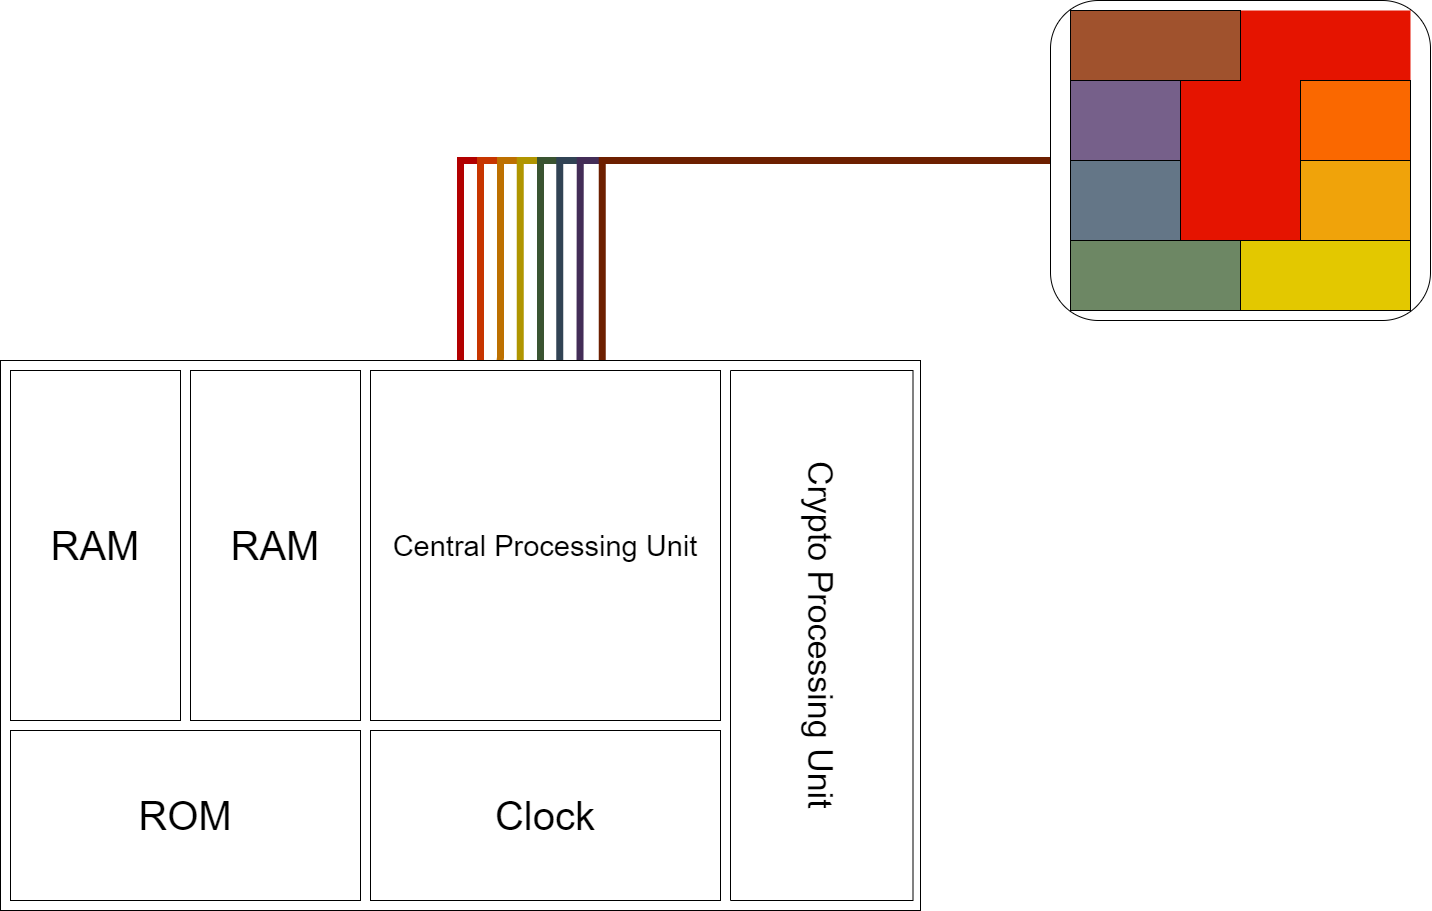

The diagram above was exported from draw.io. Its source (the exported page's mxGraphModel, read from the mxfile embedded in the PNG):
<mxGraphModel dx="3035" dy="1637" grid="1" gridSize="10" guides="1" tooltips="1" connect="1" arrows="1" fold="1" page="1" pageScale="1" pageWidth="850" pageHeight="1100" math="0" shadow="0">
  <root>
    <mxCell id="0" />
    <mxCell id="1" parent="0" />
    <mxCell id="7aA4M2Yn1Sq9XQlvkvaf-12" style="edgeStyle=orthogonalEdgeStyle;rounded=0;orthogonalLoop=1;jettySize=auto;html=1;strokeWidth=7;endArrow=none;endFill=0;fillColor=#e51400;strokeColor=#B20000;" edge="1" parent="1" source="7aA4M2Yn1Sq9XQlvkvaf-1" target="7aA4M2Yn1Sq9XQlvkvaf-11">
      <mxGeometry relative="1" as="geometry" />
    </mxCell>
    <mxCell id="7aA4M2Yn1Sq9XQlvkvaf-13" style="edgeStyle=orthogonalEdgeStyle;rounded=0;orthogonalLoop=1;jettySize=auto;html=1;entryX=0.521;entryY=0.001;entryDx=0;entryDy=0;entryPerimeter=0;endArrow=none;endFill=0;strokeWidth=7;fillColor=#fa6800;strokeColor=#C73500;" edge="1" parent="1" source="7aA4M2Yn1Sq9XQlvkvaf-1" target="7aA4M2Yn1Sq9XQlvkvaf-11">
      <mxGeometry relative="1" as="geometry">
        <Array as="points">
          <mxPoint x="-200" y="240" />
          <mxPoint x="-200" y="441" />
        </Array>
      </mxGeometry>
    </mxCell>
    <mxCell id="7aA4M2Yn1Sq9XQlvkvaf-14" style="edgeStyle=orthogonalEdgeStyle;rounded=0;orthogonalLoop=1;jettySize=auto;html=1;entryX=0.543;entryY=0.001;entryDx=0;entryDy=0;entryPerimeter=0;endArrow=none;endFill=0;strokeWidth=7;fillColor=#f0a30a;strokeColor=#BD7000;" edge="1" parent="1" source="7aA4M2Yn1Sq9XQlvkvaf-1" target="7aA4M2Yn1Sq9XQlvkvaf-11">
      <mxGeometry relative="1" as="geometry">
        <Array as="points">
          <mxPoint x="-180" y="240" />
          <mxPoint x="-180" y="437" />
        </Array>
      </mxGeometry>
    </mxCell>
    <mxCell id="7aA4M2Yn1Sq9XQlvkvaf-15" style="edgeStyle=orthogonalEdgeStyle;rounded=0;orthogonalLoop=1;jettySize=auto;html=1;entryX=0.565;entryY=0;entryDx=0;entryDy=0;entryPerimeter=0;endArrow=none;endFill=0;strokeWidth=7;fillColor=#e3c800;strokeColor=#B09500;" edge="1" parent="1" source="7aA4M2Yn1Sq9XQlvkvaf-1" target="7aA4M2Yn1Sq9XQlvkvaf-11">
      <mxGeometry relative="1" as="geometry" />
    </mxCell>
    <mxCell id="7aA4M2Yn1Sq9XQlvkvaf-16" style="edgeStyle=orthogonalEdgeStyle;rounded=0;orthogonalLoop=1;jettySize=auto;html=1;endArrow=none;endFill=0;strokeWidth=7;entryX=0.587;entryY=0;entryDx=0;entryDy=0;entryPerimeter=0;fillColor=#6d8764;strokeColor=#3A5431;" edge="1" parent="1" source="7aA4M2Yn1Sq9XQlvkvaf-1" target="7aA4M2Yn1Sq9XQlvkvaf-11">
      <mxGeometry relative="1" as="geometry">
        <mxPoint x="-90" y="290" as="targetPoint" />
      </mxGeometry>
    </mxCell>
    <mxCell id="7aA4M2Yn1Sq9XQlvkvaf-17" style="edgeStyle=orthogonalEdgeStyle;rounded=0;orthogonalLoop=1;jettySize=auto;html=1;endArrow=none;endFill=0;strokeWidth=7;entryX=0.608;entryY=0.002;entryDx=0;entryDy=0;entryPerimeter=0;fillColor=#647687;strokeColor=#314354;" edge="1" parent="1" source="7aA4M2Yn1Sq9XQlvkvaf-1" target="7aA4M2Yn1Sq9XQlvkvaf-11">
      <mxGeometry relative="1" as="geometry">
        <mxPoint x="-110" y="290" as="targetPoint" />
      </mxGeometry>
    </mxCell>
    <mxCell id="7aA4M2Yn1Sq9XQlvkvaf-18" style="edgeStyle=orthogonalEdgeStyle;rounded=0;orthogonalLoop=1;jettySize=auto;html=1;entryX=0.63;entryY=0.001;entryDx=0;entryDy=0;entryPerimeter=0;endArrow=none;endFill=0;strokeWidth=7;fillColor=#76608a;strokeColor=#432D57;" edge="1" parent="1" source="7aA4M2Yn1Sq9XQlvkvaf-1" target="7aA4M2Yn1Sq9XQlvkvaf-11">
      <mxGeometry relative="1" as="geometry" />
    </mxCell>
    <mxCell id="7aA4M2Yn1Sq9XQlvkvaf-19" style="edgeStyle=orthogonalEdgeStyle;rounded=0;orthogonalLoop=1;jettySize=auto;html=1;entryX=0.654;entryY=0.001;entryDx=0;entryDy=0;entryPerimeter=0;endArrow=none;endFill=0;strokeWidth=7;fillColor=#a0522d;strokeColor=#6D1F00;" edge="1" parent="1" source="7aA4M2Yn1Sq9XQlvkvaf-1" target="7aA4M2Yn1Sq9XQlvkvaf-11">
      <mxGeometry relative="1" as="geometry" />
    </mxCell>
    <mxCell id="7aA4M2Yn1Sq9XQlvkvaf-1" value="" style="rounded=1;whiteSpace=wrap;html=1;" vertex="1" parent="1">
      <mxGeometry x="370" y="80" width="380" height="320" as="geometry" />
    </mxCell>
    <mxCell id="7aA4M2Yn1Sq9XQlvkvaf-2" value="" style="rounded=0;whiteSpace=wrap;html=1;fillColor=#e51400;fontColor=#ffffff;strokeColor=none;" vertex="1" parent="1">
      <mxGeometry x="500" y="110" width="120" height="260" as="geometry" />
    </mxCell>
    <mxCell id="7aA4M2Yn1Sq9XQlvkvaf-3" value="" style="rounded=0;whiteSpace=wrap;html=1;fillColor=#e51400;fontColor=#ffffff;strokeColor=none;" vertex="1" parent="1">
      <mxGeometry x="560" y="90" width="170" height="70" as="geometry" />
    </mxCell>
    <mxCell id="7aA4M2Yn1Sq9XQlvkvaf-4" value="" style="rounded=0;whiteSpace=wrap;html=1;fillColor=#fa6800;fontColor=#ffffff;" vertex="1" parent="1">
      <mxGeometry x="620" y="160" width="110" height="80" as="geometry" />
    </mxCell>
    <mxCell id="7aA4M2Yn1Sq9XQlvkvaf-5" value="" style="rounded=0;whiteSpace=wrap;html=1;fillColor=#f0a30a;fontColor=#ffffff;" vertex="1" parent="1">
      <mxGeometry x="620" y="240" width="110" height="80" as="geometry" />
    </mxCell>
    <mxCell id="7aA4M2Yn1Sq9XQlvkvaf-6" value="" style="rounded=0;whiteSpace=wrap;html=1;fillColor=#e3c800;fontColor=#ffffff;" vertex="1" parent="1">
      <mxGeometry x="560" y="320" width="170" height="70" as="geometry" />
    </mxCell>
    <mxCell id="7aA4M2Yn1Sq9XQlvkvaf-7" value="" style="rounded=0;whiteSpace=wrap;html=1;fillColor=#647687;fontColor=#ffffff;" vertex="1" parent="1">
      <mxGeometry x="390" y="240" width="110" height="80" as="geometry" />
    </mxCell>
    <mxCell id="7aA4M2Yn1Sq9XQlvkvaf-8" value="" style="rounded=0;whiteSpace=wrap;html=1;fillColor=#76608a;fontColor=#ffffff;" vertex="1" parent="1">
      <mxGeometry x="390" y="160" width="110" height="80" as="geometry" />
    </mxCell>
    <mxCell id="7aA4M2Yn1Sq9XQlvkvaf-9" value="" style="rounded=0;whiteSpace=wrap;html=1;fillColor=#a0522d;fontColor=#ffffff;" vertex="1" parent="1">
      <mxGeometry x="390" y="90" width="170" height="70" as="geometry" />
    </mxCell>
    <mxCell id="7aA4M2Yn1Sq9XQlvkvaf-10" value="" style="rounded=0;whiteSpace=wrap;html=1;fillColor=#6d8764;fontColor=#ffffff;" vertex="1" parent="1">
      <mxGeometry x="390" y="320" width="170" height="70" as="geometry" />
    </mxCell>
    <mxCell id="7aA4M2Yn1Sq9XQlvkvaf-11" value="" style="rounded=0;whiteSpace=wrap;html=1;strokeColor=#000000;" vertex="1" parent="1">
      <mxGeometry x="-680" y="440" width="920" height="550" as="geometry" />
    </mxCell>
    <mxCell id="7aA4M2Yn1Sq9XQlvkvaf-20" value="&lt;font style=&quot;font-size: 40px&quot;&gt;RAM&lt;/font&gt;" style="rounded=0;whiteSpace=wrap;html=1;strokeColor=#000000;" vertex="1" parent="1">
      <mxGeometry x="-670" y="450" width="170" height="350" as="geometry" />
    </mxCell>
    <mxCell id="7aA4M2Yn1Sq9XQlvkvaf-21" value="&lt;font style=&quot;font-size: 40px&quot;&gt;RAM&lt;/font&gt;" style="rounded=0;whiteSpace=wrap;html=1;strokeColor=#000000;" vertex="1" parent="1">
      <mxGeometry x="-490" y="450" width="170" height="350" as="geometry" />
    </mxCell>
    <mxCell id="7aA4M2Yn1Sq9XQlvkvaf-22" value="&lt;font style=&quot;font-size: 40px&quot;&gt;ROM&lt;/font&gt;" style="rounded=0;whiteSpace=wrap;html=1;strokeColor=#000000;rotation=0;" vertex="1" parent="1">
      <mxGeometry x="-670" y="810" width="350" height="170" as="geometry" />
    </mxCell>
    <mxCell id="7aA4M2Yn1Sq9XQlvkvaf-23" value="&lt;font style=&quot;font-size: 40px&quot;&gt;Clock&lt;/font&gt;" style="rounded=0;whiteSpace=wrap;html=1;strokeColor=#000000;rotation=0;" vertex="1" parent="1">
      <mxGeometry x="-310" y="810" width="350" height="170" as="geometry" />
    </mxCell>
    <mxCell id="7aA4M2Yn1Sq9XQlvkvaf-24" value="&lt;font style=&quot;font-size: 29px&quot;&gt;Central Processing Unit&lt;/font&gt;" style="rounded=0;whiteSpace=wrap;html=1;strokeColor=#000000;" vertex="1" parent="1">
      <mxGeometry x="-310" y="450" width="350" height="350" as="geometry" />
    </mxCell>
    <mxCell id="7aA4M2Yn1Sq9XQlvkvaf-25" value="Crypto Processing Unit" style="rounded=0;whiteSpace=wrap;html=1;strokeColor=#000000;rotation=90;fontSize=34;" vertex="1" parent="1">
      <mxGeometry x="-123.75" y="623.75" width="530" height="182.5" as="geometry" />
    </mxCell>
  </root>
</mxGraphModel>